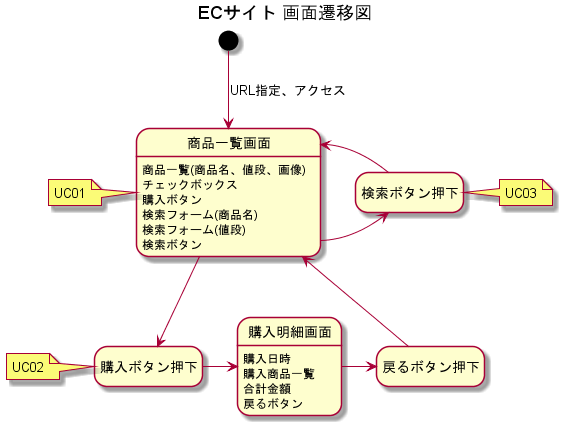

The diagram above was rendered by PlantUML. Its source (embedded in the PNG):
@startuml
title ECサイト 画面遷移図
hide empty description

[*] --> 商品一覧画面 : URL指定、アクセス 
商品一覧画面 : 商品一覧(商品名、値段、画像)
商品一覧画面 : チェックボックス
商品一覧画面 : 購入ボタン
商品一覧画面 : 検索フォーム(商品名)
商品一覧画面 : 検索フォーム(値段)
商品一覧画面 : 検索ボタン

note left of 商品一覧画面
UC01
end note


商品一覧画面 --> 購入ボタン押下
note left of 購入ボタン押下
UC02
end note



購入ボタン押下 -right-> 購入明細画面
購入明細画面 : 購入日時
購入明細画面 : 購入商品一覧
購入明細画面 : 合計金額
購入明細画面 : 戻るボタン

購入明細画面 -right-> 戻るボタン押下
戻るボタン押下 --> 商品一覧画面

商品一覧画面 -right-> 検索ボタン押下
検索ボタン押下 -left-> 商品一覧画面
note right of 検索ボタン押下
UC03
end note

@enduml